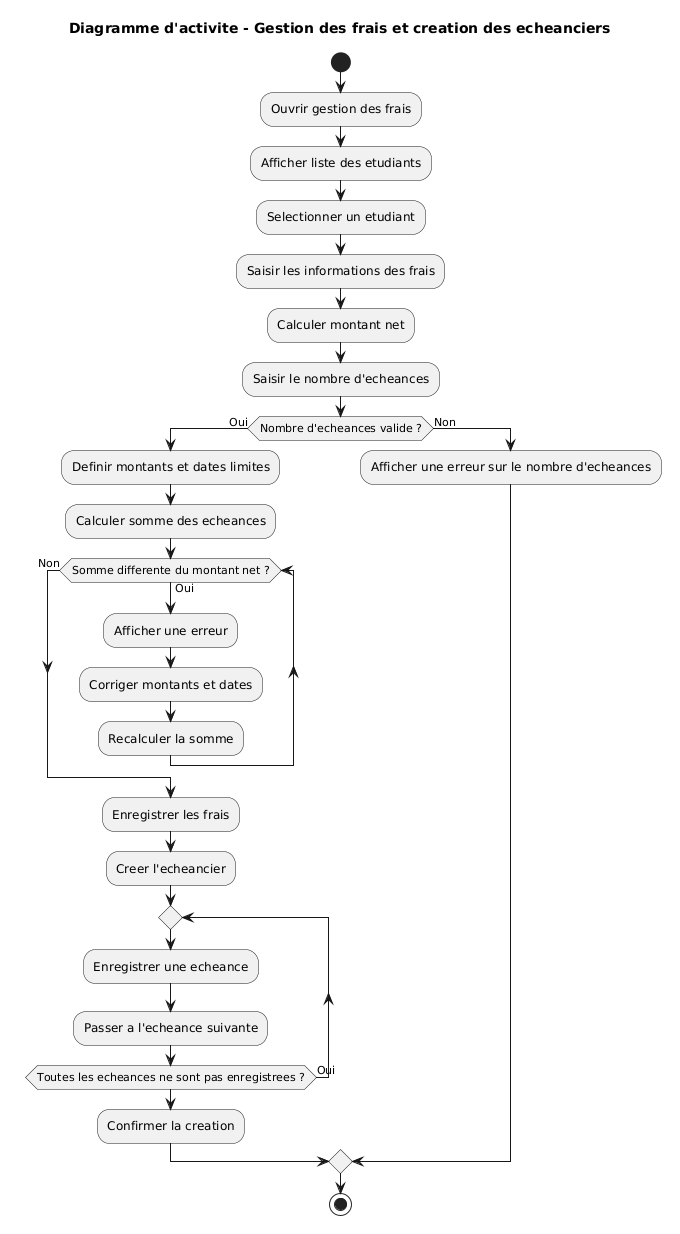

The diagram above was rendered by PlantUML. Its source (embedded in the PNG):
@startuml
title Diagramme d'activite - Gestion des frais et creation des echeanciers

start

:Ouvrir gestion des frais;
:Afficher liste des etudiants;
:Selectionner un etudiant;
:Saisir les informations des frais;
:Calculer montant net;
:Saisir le nombre d'echeances;

if (Nombre d'echeances valide ?) then (Oui)

    :Definir montants et dates limites;

    :Calculer somme des echeances;

    while (Somme differente du montant net ?) is (Oui)
        :Afficher une erreur;
        :Corriger montants et dates;
        :Recalculer la somme;
    endwhile (Non)

    :Enregistrer les frais;
    :Creer l'echeancier;

    repeat
        :Enregistrer une echeance;
        :Passer a l'echeance suivante;
    repeat while (Toutes les echeances ne sont pas enregistrees ?) is (Oui)

    :Confirmer la creation;

else (Non)

    :Afficher une erreur sur le nombre d'echeances;

endif

stop
@enduml